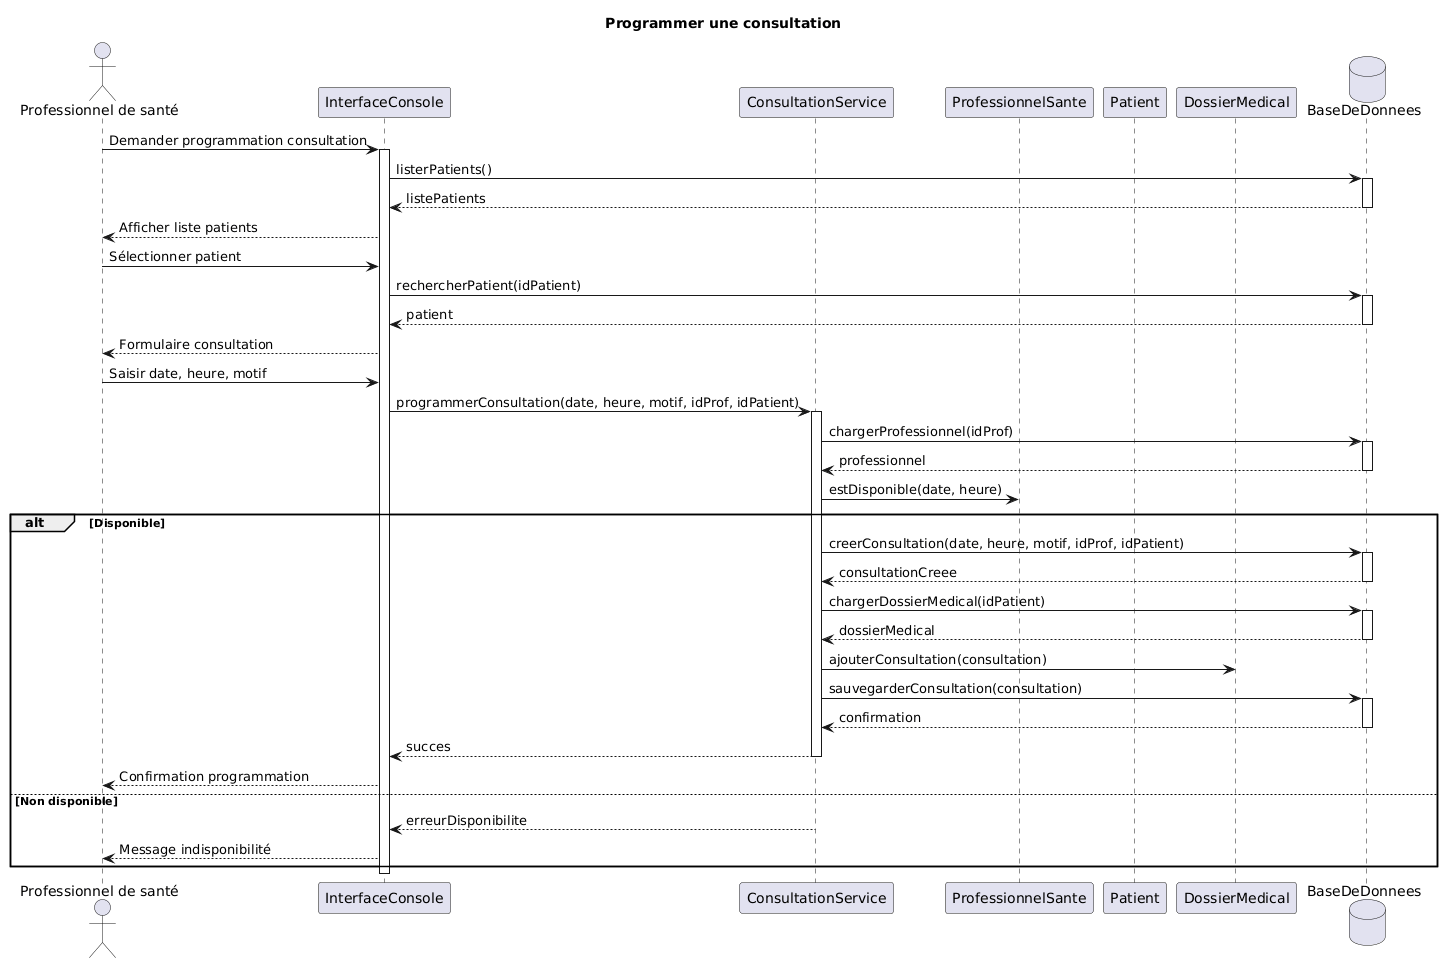

The diagram above was rendered by PlantUML. Its source (embedded in the PNG):
@startuml
title Programmer une consultation

actor "Professionnel de santé" as ProfSante
participant "InterfaceConsole" as UI
participant "ConsultationService" as ConsultService
participant "ProfessionnelSante" as ProfObj
participant "Patient" as Patient
participant "DossierMedical" as Dossier
database "BaseDeDonnees" as DB

ProfSante -> UI : Demander programmation consultation
activate UI

UI -> DB : listerPatients()
activate DB
DB --> UI : listePatients
deactivate DB

UI --> ProfSante : Afficher liste patients
ProfSante -> UI : Sélectionner patient

UI -> DB : rechercherPatient(idPatient)
activate DB
DB --> UI : patient
deactivate DB

UI --> ProfSante : Formulaire consultation
ProfSante -> UI : Saisir date, heure, motif

UI -> ConsultService : programmerConsultation(date, heure, motif, idProf, idPatient)
activate ConsultService

ConsultService -> DB : chargerProfessionnel(idProf)
activate DB
DB --> ConsultService : professionnel
deactivate DB

ConsultService -> ProfObj : estDisponible(date, heure)
alt Disponible
    ConsultService -> DB : creerConsultation(date, heure, motif, idProf, idPatient)
    activate DB
    DB --> ConsultService : consultationCreee
    deactivate DB

    ConsultService -> DB : chargerDossierMedical(idPatient)
    activate DB
    DB --> ConsultService : dossierMedical
    deactivate DB

    ConsultService -> Dossier : ajouterConsultation(consultation)
    ConsultService -> DB : sauvegarderConsultation(consultation)
    activate DB
    DB --> ConsultService : confirmation
    deactivate DB

    ConsultService --> UI : succes
    deactivate ConsultService
    UI --> ProfSante : Confirmation programmation
else Non disponible
    ConsultService --> UI : erreurDisponibilite
    deactivate ConsultService
    UI --> ProfSante : Message indisponibilité
end

deactivate UI
@enduml